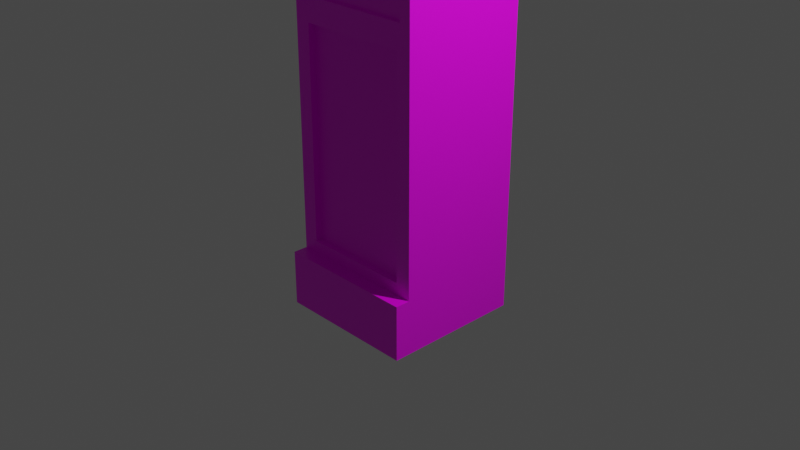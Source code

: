 # Source: multidecor_floor_clock.blend  (saved by Blender 2.82.7; exported with 4.5.12 LTS)
import bpy
from mathutils import Matrix  # noqa: F401  (used for matrix-valued properties, if any)

bpy.ops.wm.read_factory_settings(use_empty=True)
scene = bpy.context.scene
scene.name = 'Scene'

# ---- collections
col_collection = bpy.data.collections.new('Collection'); scene.collection.children.link(col_collection)

# ---- images (referenced by path relative to the original .blend; pixels are not part of the script)
import os
ASSET_DIR = os.environ.get("B2B_ASSET_DIR", "")  # directory of the original .blend (textures are referenced by path, not embedded)
HERE = os.path.dirname(os.path.abspath(__file__))  # packed textures are extracted next to this script under _unpacked/

def load_image(name, relpath, width, height, colorspace="sRGB"):
    """Load a texture the original file referenced (path relative to the .blend, or extracted next to this script)."""
    p = next((c for c in (os.path.join(HERE, relpath), os.path.join(ASSET_DIR, relpath)) if relpath and os.path.exists(c)), "")
    if p:
        img = bpy.data.images.load(p, check_existing=True)
        img.name = name
    else:  # same state as the original file: an image datablock whose file is absent (Cycles renders it pink)
        img = bpy.data.images.new(name, width, height)
        img.source = "FILE"
        img.filepath = "//" + (relpath or name)
    img.colorspace_settings.name = colorspace
    return img
img_multidecor_jungle_wood_png = load_image('multidecor_jungle_wood.png', 'multidecor_jungle_wood.png', 1024, 1024, 'sRGB')
img_multidecor_dial_png = load_image('multidecor_dial.png', 'multidecor_dial.png', 1024, 1024, 'sRGB')
img_multidecor_gold_material_png = load_image('multidecor_gold_material.png', 'multidecor_gold_material.png', 1024, 1024, 'sRGB')
img_multidecor_glass_material_png = load_image('multidecor_glass_material.png', 'multidecor_glass_material.png', 1024, 1024, 'sRGB')

# ---- materials (node trees are filled in below, after node groups)
mat_material = bpy.data.materials.new('Material')
mat_material.alpha_threshold = 0.0
mat_material.use_transparent_shadow = False
mat_material.line_color = (0.0, 0.0, 0.0, 1.0)
mat_material_001 = bpy.data.materials.new('Material.001')
mat_material_001.use_transparent_shadow = False
mat_material_002 = bpy.data.materials.new('Material.002')
mat_material_002.use_transparent_shadow = False
mat_material_003 = bpy.data.materials.new('Material.003')
mat_material_003.use_transparent_shadow = False

# ---- material node trees
mat_material.use_nodes = True; mat_material.node_tree.nodes.clear()
_N = mat_material.node_tree.nodes; _L = mat_material.node_tree.links
n0 = _N.new('ShaderNodeOutputMaterial'); n0.name = 'Material Output'; n0.location = (300, 300)
n1 = _N.new('ShaderNodeBsdfPrincipled'); n1.name = 'Principled BSDF'; n1.location = (10, 300)
n1.distribution = 'GGX'
n1.subsurface_method = 'BURLEY'
n1.inputs[2].default_value = 0.4
n1.inputs[3].default_value = 1.45
n1.inputs[27].default_value = (0.0, 0.0, 0.0, 1.0)
n1.inputs[28].default_value = 1.0
n2 = _N.new('ShaderNodeTexImage'); n2.name = 'Image Texture'; n2.location = (-280, 280)
n2.image = img_multidecor_jungle_wood_png
n2.interpolation = 'Closest'
_L.new(n1.outputs[0], n0.inputs[0])
_L.new(n2.outputs[0], n1.inputs[0])
n0.is_active_output = True
mat_material_001.use_nodes = True; mat_material_001.node_tree.nodes.clear()
_N = mat_material_001.node_tree.nodes; _L = mat_material_001.node_tree.links
n0 = _N.new('ShaderNodeOutputMaterial'); n0.name = 'Material Output'; n0.location = (300, 300)
n1 = _N.new('ShaderNodeBsdfPrincipled'); n1.name = 'Principled BSDF'; n1.location = (10, 300)
n1.distribution = 'GGX'
n1.subsurface_method = 'BURLEY'
n1.inputs[3].default_value = 1.45
n1.inputs[27].default_value = (0.0, 0.0, 0.0, 1.0)
n1.inputs[28].default_value = 1.0
n2 = _N.new('ShaderNodeTexImage'); n2.name = 'Image Texture'; n2.location = (-280, 280)
n2.image = img_multidecor_dial_png
n2.interpolation = 'Closest'
_L.new(n1.outputs[0], n0.inputs[0])
_L.new(n2.outputs[0], n1.inputs[0])
n0.is_active_output = True
mat_material_002.use_nodes = True; mat_material_002.node_tree.nodes.clear()
_N = mat_material_002.node_tree.nodes; _L = mat_material_002.node_tree.links
n0 = _N.new('ShaderNodeOutputMaterial'); n0.name = 'Material Output'; n0.location = (300, 300)
n1 = _N.new('ShaderNodeBsdfPrincipled'); n1.name = 'Principled BSDF'; n1.location = (10, 300)
n1.distribution = 'GGX'
n1.subsurface_method = 'BURLEY'
n1.inputs[3].default_value = 1.45
n1.inputs[27].default_value = (0.0, 0.0, 0.0, 1.0)
n1.inputs[28].default_value = 1.0
n2 = _N.new('ShaderNodeTexImage'); n2.name = 'Image Texture'; n2.location = (-280, 280)
n2.image = img_multidecor_gold_material_png
n2.interpolation = 'Closest'
_L.new(n1.outputs[0], n0.inputs[0])
_L.new(n2.outputs[0], n1.inputs[0])
n0.is_active_output = True
mat_material_003.use_nodes = True; mat_material_003.node_tree.nodes.clear()
_N = mat_material_003.node_tree.nodes; _L = mat_material_003.node_tree.links
n0 = _N.new('ShaderNodeOutputMaterial'); n0.name = 'Material Output'; n0.location = (300, 300)
n1 = _N.new('ShaderNodeBsdfPrincipled'); n1.name = 'Principled BSDF'; n1.location = (10, 300)
n1.distribution = 'GGX'
n1.subsurface_method = 'BURLEY'
n1.inputs[3].default_value = 1.45
n1.inputs[27].default_value = (0.0, 0.0, 0.0, 1.0)
n1.inputs[28].default_value = 1.0
n2 = _N.new('ShaderNodeTexImage'); n2.name = 'Image Texture'; n2.location = (-280, 280)
n2.image = img_multidecor_glass_material_png
n2.interpolation = 'Closest'
_L.new(n1.outputs[0], n0.inputs[0])
_L.new(n2.outputs[0], n1.inputs[0])
n0.is_active_output = True

# ---- world
world_world = bpy.data.worlds.new('World'); scene.world = world_world
world_world.use_nodes = True; world_world.node_tree.nodes.clear()
_N = world_world.node_tree.nodes; _L = world_world.node_tree.links
n0 = _N.new('ShaderNodeOutputWorld'); n0.name = 'World Output'; n0.location = (300, 300)
n1 = _N.new('ShaderNodeBackground'); n1.name = 'Background'; n1.location = (10, 300)
n1.inputs[0].default_value = (0.05088, 0.05088, 0.05088, 1.0)
_L.new(n1.outputs[0], n0.inputs[0])
n0.is_active_output = True
world_world.color = (0.05088, 0.05088, 0.05088)
world_world.use_sun_shadow = False
world_world.sun_shadow_jitter_overblur = 0.0

# ---- cameras
cam_camera = bpy.data.cameras.new('Camera')
cam_camera.clip_end = 100.0
cam_camera.ortho_scale = 7.314

# ---- lights
light_light = bpy.data.lights.new('Light', 'POINT')
light_light.transmission_factor = 0.0
light_light.energy = 1000.0
light_light.shadow_soft_size = 0.1
light_light.shadow_maximum_resolution = 0.006
light_light.use_absolute_resolution = True

# ---- meshes
me_cube = bpy.data.meshes.new('Cube')
me_cube.from_pydata([(0.684, 0.45, -0.3782), (0.684, -0.7044, -0.3782), (-0.684, 0.45, -0.3782), (-0.684, -0.7044, -0.3782), (0.684, -0.7044, 2.138), (-0.684, -0.7044, 2.138), (0.684, 0.45, 2.138), (-0.684, 0.45, 2.138), (-0.5999, 0.45, -0.2678), (0.5999, 0.45, -0.2678), (-0.5999, 0.45, 2.028), (0.5999, 0.45, 2.028), (-1.406e-08, 0.497, 3.489), (0.2793, 0.497, 3.414), (0.4838, 0.497, 3.209), (0.5587, 0.497, 2.93), (0.4838, 0.497, 2.651), (0.2793, 0.497, 2.446), (7.03e-08, 0.497, 2.371), (-0.2793, 0.497, 2.446), (-0.4838, 0.497, 2.651), (-0.5587, 0.497, 2.93), (-0.4838, 0.497, 3.209), (-0.2793, 0.497, 3.414), (0.77, 0.7585, -0.4), (0.77, 0.7585, -1.0), (0.77, -0.7815, -0.4), (0.77, -0.7815, -1.0), (-0.77, 0.7585, -0.4), (-0.77, 0.7585, -1.0), (-0.77, -0.7815, -0.4), (-0.77, -0.7815, -1.0), (0.77, 0.6, -0.4), (0.77, -0.7815, -0.4), (-0.77, 0.6, -0.4), (-0.77, -0.7815, -0.4), (0.77, -0.7815, 2.16), (-0.77, -0.7815, 2.16), (0.77, 0.6, 2.16), (-0.77, 0.6, 2.16), (0.77, -0.7815, 3.7), (-0.77, -0.7815, 3.7), (0.77, 0.6045, 3.7), (-0.77, 0.6045, 3.7), (0.858, -0.8607, 3.9), (-0.858, -0.8607, 3.9), (0.858, 0.6837, 3.9), (-0.858, 0.6837, 3.9), (-0.6439, 0.6, 2.286), (0.6439, 0.6, 2.286), (-0.6439, 0.6045, 3.574), (0.6439, 0.6045, 3.574), (0.9806, -0.971, 3.9), (-0.9806, -0.971, 3.9), (0.9806, 0.794, 3.9), (-0.9806, 0.794, 3.9), (0.9806, -0.971, 4.0), (-0.9806, -0.971, 4.0), (0.9806, 0.794, 4.0), (-0.9806, 0.794, 4.0), (0.6439, 0.55, 2.286), (0.6439, 0.5545, 3.574), (-0.6439, 0.55, 2.286), (-0.6439, 0.5545, 3.574), (-1.406e-08, 0.5542, 3.489), (0.2793, 0.5539, 3.414), (-0.2793, 0.5539, 3.414), (0.4838, 0.5532, 3.209), (0.5587, 0.5523, 2.93), (-0.4838, 0.5532, 3.209), (-0.5587, 0.5523, 2.93), (0.4838, 0.5513, 2.651), (0.2793, 0.5506, 2.446), (-0.4838, 0.5513, 2.651), (7.03e-08, 0.5503, 2.371), (-0.2793, 0.5506, 2.446), (0.5999, 0.6, 2.028), (-0.5999, 0.6, 2.028), (0.5999, 0.6, -0.2678), (-0.5999, 0.6, -0.2678), (-0.5999, 0.525, -0.2678), (0.5999, 0.525, -0.2678), (0.5999, 0.525, 2.028), (-0.5999, 0.525, 2.028), (0.03977, -0.08743, 1.894), (-5.412e-08, -0.07096, 1.894), (-3.941e-08, 0.1172, 1.894), (-3.941e-08, 0.1172, 2.138), (0.1728, 0.0456, 1.894), (0.1728, 0.0456, 2.138), (0.2444, -0.1272, 1.894), (0.2444, -0.1272, 2.138), (0.1728, -0.3, 1.894), (0.1728, -0.3, 2.138), (-6.077e-08, -0.3716, 1.894), (-6.077e-08, -0.3716, 2.138), (-0.1728, -0.3, 1.894), (-0.1728, -0.3, 2.138), (-0.2444, -0.1272, 1.894), (-0.2444, -0.1272, 2.138), (-0.1728, 0.0456, 1.894), (-0.1728, 0.0456, 2.138), (0.05624, -0.1272, 1.894), (0.03977, -0.167, 1.894), (-5.903e-08, -0.1834, 1.894), (-0.03977, -0.167, 1.894), (-0.05624, -0.1272, 1.894), (-0.03977, -0.08743, 1.894), (-0.03977, -0.08743, 0.4251), (-5.412e-08, -0.07096, 0.4251), (-0.05624, -0.1272, 0.4251), (-0.03977, -0.167, 0.4251), (-5.903e-08, -0.1834, 0.4251), (0.03977, -0.167, 0.4251), (0.05624, -0.1272, 0.4251), (0.03977, -0.08743, 0.4251), (-9.912e-08, -0.0553, 0.4732), (-9.912e-08, -0.1991, 0.4732), (0.1957, -0.0553, 0.3921), (0.1957, -0.1991, 0.3921), (0.2768, -0.0553, 0.1964), (0.2768, -0.1991, 0.1964), (0.1957, -0.0553, 0.0007479), (0.1957, -0.1991, 0.0007479), (-1.233e-07, -0.0553, -0.08031), (-1.233e-07, -0.1991, -0.08031), (-0.1957, -0.0553, 0.0007479), (-0.1957, -0.1991, 0.0007479), (-0.2768, -0.0553, 0.1964), (-0.2768, -0.1991, 0.1964), (-0.1957, -0.0553, 0.3921), (-0.1957, -0.1991, 0.3921)], [], [(2, 7, 5, 3), (3, 5, 4, 1), (6, 11, 9, 0), (1, 4, 6, 0), (4, 5, 7, 6), (1, 0, 2, 3), (80, 79, 77, 83), (2, 8, 10, 7), (7, 10, 11, 6), (0, 9, 8, 2), (81, 78, 79, 80), (82, 76, 78, 81), (83, 77, 76, 82), (18, 20, 12), (24, 28, 30, 26), (27, 26, 30, 31), (31, 30, 28, 29), (29, 25, 27, 31), (25, 24, 26, 27), (29, 28, 24, 25), (32, 33, 35, 34), (36, 38, 42, 40), (34, 35, 37, 39), (35, 33, 36, 37), (32, 78, 76, 38), (33, 32, 38, 36), (42, 43, 47, 46), (39, 37, 41, 43), (37, 36, 40, 41), (39, 43, 50, 48), (38, 39, 48, 49), (40, 42, 46, 44), (43, 41, 45, 47), (41, 40, 44, 45), (42, 38, 49, 51), (47, 45, 53, 55), (50, 51, 61, 63), (60, 62, 74), (55, 53, 57, 59), (53, 52, 56, 57), (54, 55, 59, 58), (52, 54, 58, 56), (45, 44, 52, 53), (43, 42, 51, 50), (46, 47, 55, 54), (44, 46, 54, 52), (58, 59, 57, 56), (51, 49, 60, 61), (49, 48, 62, 60), (48, 50, 63, 62), (75, 19, 18, 74), (68, 15, 14, 67), (74, 18, 17, 72), (73, 20, 19, 75), (71, 16, 15, 68), (70, 21, 20, 73), (69, 22, 21, 70), (66, 23, 22, 69), (64, 63, 61), (65, 13, 12, 64), (67, 14, 13, 65), (64, 12, 23, 66), (72, 17, 16, 71), (62, 70, 73), (62, 73, 75), (71, 68, 60), (72, 71, 60), (62, 75, 74), (74, 72, 60), (70, 62, 63), (61, 60, 68), (61, 68, 67), (69, 70, 63), (66, 69, 63), (61, 67, 65), (64, 66, 63), (61, 65, 64), (12, 13, 16), (13, 14, 16), (14, 15, 16), (16, 17, 18), (18, 19, 20), (20, 21, 22), (22, 23, 20), (23, 12, 20), (16, 18, 12), (39, 77, 79, 34), (10, 83, 82, 11), (38, 76, 77, 39), (34, 79, 78, 32), (11, 82, 81, 9), (9, 81, 80, 8), (8, 80, 83, 10), (98, 100, 107, 106), (86, 87, 89, 88), (90, 92, 103, 102), (88, 89, 91, 90), (100, 86, 85, 107), (90, 91, 93, 92), (96, 98, 106, 105), (92, 93, 95, 94), (88, 90, 102, 84), (94, 95, 97, 96), (86, 88, 84, 85), (96, 97, 99, 98), (105, 106, 110, 111), (98, 99, 101, 100), (92, 94, 104, 103), (100, 101, 87, 86), (94, 96, 105, 104), (84, 102, 114, 115), (106, 107, 108, 110), (104, 105, 111, 112), (85, 84, 115, 109), (103, 104, 112, 113), (102, 103, 113, 114), (107, 85, 109, 108), (116, 117, 119, 118), (118, 119, 121, 120), (120, 121, 123, 122), (122, 123, 125, 124), (124, 125, 127, 126), (126, 127, 129, 128), (129, 125, 121), (128, 129, 131, 130), (130, 131, 117, 116), (118, 122, 126), (83, 82, 81, 80), (121, 119, 117), (117, 131, 129), (129, 127, 125), (125, 123, 121), (121, 117, 129), (130, 116, 118), (118, 120, 122), (122, 124, 126), (126, 128, 130), (130, 118, 126)])
me_cube.polygons.foreach_set('material_index', [0, 0, 0, 0, 0, 0, 0, 0, 0, 0, 0, 0, 0, 1, 0, 0, 0, 0, 0, 0, 0, 0, 0, 0, 0, 0, 0, 0, 0, 0, 0, 0, 0, 0, 0, 0, 0, 0, 0, 0, 0, 0, 0, 0, 0, 0, 0, 0, 0, 0, 0, 0, 0, 0, 0, 0, 0, 0, 0, 0, 0, 0, 0, 0, 0, 0, 0, 0, 0, 0, 0, 0, 0, 0, 0, 0, 0, 1, 1, 1, 1, 1, 1, 1, 1, 1, 0, 0, 0, 0, 0, 0, 0, 2, 2, 2, 2, 2, 2, 2, 2, 2, 2, 2, 2, 2, 2, 2, 2, 2, 2, 2, 2, 2, 2, 2, 2, 2, 2, 2, 2, 2, 2, 2, 2, 2, 2, 3, 2, 2, 2, 2, 2, 2, 2, 2, 2, 2])
_uv = me_cube.uv_layers.new(name='UVMap')
_uv.uv.foreach_set('vector', [0.4039, 0.4045, 0.1272, 0.4045, 0.1272, 0.2776, 0.4039, 0.2776, 0.4039, 0.2776, 0.1272, 0.2776, 0.1272, 0.1272, 0.4039, 0.1272, 0.9446, 0.7071, 0.9325, 0.7163, 0.6801, 0.7163, 0.668, 0.7071, 0.4039, 0.1272, 0.1272, 0.1272, 0.1272, 0.0003232, 0.4039, 0.0003232, 0.1272, 0.1272, 0.1272, 0.2776, 0.0003232, 0.2776, 0.0003232, 0.1272, 0.4039, 0.1272, 0.5308, 0.1272, 0.5308, 0.2776, 0.4039, 0.2776, 0.975, 0.0003232, 0.9833, 0.0003232, 0.9833, 0.2527, 0.975, 0.2527, 0.668, 0.8575, 0.6801, 0.8482, 0.9325, 0.8482, 0.9446, 0.8575, 0.9446, 0.8575, 0.9325, 0.8482, 0.9325, 0.7163, 0.9446, 0.7071, 0.668, 0.7071, 0.6801, 0.7163, 0.6801, 0.8482, 0.668, 0.8575, 0.9714, 0.7318, 0.9631, 0.7318, 0.9631, 0.5999, 0.9714, 0.5999, 0.9714, 0.9841, 0.9631, 0.9841, 0.9631, 0.7318, 0.9714, 0.7318, 0.975, 0.2527, 0.9833, 0.2527, 0.9833, 0.3846, 0.975, 0.3846, 0.5027, 0.04875, 0.8922, 0.2767, 0.4973, 0.9512, 0.4517, 0.6404, 0.4517, 0.4711, 0.621, 0.4711, 0.621, 0.6404, 0.687, 0.6404, 0.621, 0.6404, 0.621, 0.4711, 0.687, 0.4711, 0.687, 0.4711, 0.687, 0.4052, 0.8563, 0.4052, 0.8563, 0.4711, 0.8563, 0.4711, 0.8563, 0.6404, 0.687, 0.6404, 0.687, 0.4711, 0.8563, 0.6404, 0.8563, 0.7064, 0.687, 0.7064, 0.687, 0.6404, 0.8563, 0.4711, 0.9222, 0.4711, 0.9222, 0.6404, 0.8563, 0.6404, 0.7013, 0.3221, 0.7013, 0.1703, 0.8706, 0.1703, 0.8706, 0.3221, 0.1696, 0.7269, 0.1696, 0.8787, 0.0003232, 0.8792, 0.0003232, 0.7269, 0.4511, 0.4057, 0.4511, 0.5576, 0.1696, 0.5576, 0.1696, 0.4057, 0.4511, 0.5576, 0.4511, 0.7269, 0.1696, 0.7269, 0.1696, 0.5576, 0.536, 0.00767, 0.5541, 0.02127, 0.5503, 0.2739, 0.5314, 0.2881, 0.4511, 0.7269, 0.4511, 0.8787, 0.1696, 0.8787, 0.1696, 0.7269, 0.8713, 0.1928, 0.8713, 0.02348, 0.8949, 0.0138, 0.8949, 0.2025, 0.1696, 0.4057, 0.1696, 0.5576, 0.0003232, 0.5576, 0.0003232, 0.4052, 0.1696, 0.5576, 0.1696, 0.7269, 0.0003232, 0.7269, 0.0003232, 0.5576, 0.7013, 0.0003232, 0.8706, 0.0003233, 0.8568, 0.01419, 0.7152, 0.01419, 0.7013, 0.1696, 0.7013, 0.0003232, 0.7152, 0.01419, 0.7152, 0.1558, 0.9714, 0.426, 0.9714, 0.5784, 0.9473, 0.5871, 0.9473, 0.4173, 0.5523, 0.356, 0.7046, 0.356, 0.7133, 0.3801, 0.5436, 0.3801, 0.9187, 0.1928, 0.9187, 0.02348, 0.9423, 0.0138, 0.9423, 0.2025, 0.8706, 0.1696, 0.7013, 0.1696, 0.7152, 0.1558, 0.8568, 0.1558, 0.5436, 0.3801, 0.7133, 0.3801, 0.7255, 0.3935, 0.5314, 0.3935, 0.673, 0.2968, 0.5314, 0.2968, 0.5314, 0.2913, 0.673, 0.2913, 0.8095, 0.8581, 0.8095, 0.9997, 0.8002, 0.9289, 0.5314, 0.3935, 0.7255, 0.3935, 0.7255, 0.4045, 0.5314, 0.4045, 0.9545, 0.2159, 0.9545, 0.0003232, 0.9655, 0.0003232, 0.9655, 0.2159, 0.9071, 0.2159, 0.9071, 0.0003232, 0.9181, 0.0003232, 0.9181, 0.2159, 0.9339, 0.4052, 0.9339, 0.5992, 0.9229, 0.5992, 0.9229, 0.4052, 0.9423, 0.2025, 0.9423, 0.0138, 0.9545, 0.0003232, 0.9545, 0.2159, 0.8706, 0.0003233, 0.8706, 0.1696, 0.8568, 0.1558, 0.8568, 0.01419, 0.8949, 0.2025, 0.8949, 0.0138, 0.9071, 0.0003232, 0.9071, 0.2159, 0.9473, 0.4173, 0.9473, 0.5871, 0.9339, 0.5992, 0.9339, 0.4052, 0.4517, 0.7071, 0.6673, 0.7071, 0.6673, 0.9011, 0.4517, 0.9011, 0.8713, 0.3582, 0.8713, 0.2166, 0.8768, 0.2166, 0.8768, 0.3581, 0.8891, 0.2166, 0.8891, 0.3581, 0.8836, 0.3581, 0.8836, 0.2166, 0.8774, 0.3581, 0.8774, 0.2166, 0.8829, 0.2166, 0.8829, 0.3582, 0.595, 0.3103, 0.595, 0.3044, 0.6268, 0.3044, 0.6268, 0.3103, 0.6268, 0.2977, 0.6268, 0.3038, 0.595, 0.3038, 0.595, 0.2976, 0.5314, 0.317, 0.5314, 0.3111, 0.5632, 0.3111, 0.5632, 0.317, 0.5632, 0.3104, 0.5632, 0.3044, 0.595, 0.3044, 0.595, 0.3103, 0.595, 0.3171, 0.595, 0.3111, 0.6268, 0.3111, 0.6268, 0.3172, 0.5314, 0.3105, 0.5314, 0.3044, 0.5632, 0.3044, 0.5632, 0.3104, 0.8898, 0.2802, 0.896, 0.2802, 0.896, 0.312, 0.8899, 0.312, 0.8897, 0.2484, 0.896, 0.2484, 0.896, 0.2802, 0.8898, 0.2802, 0.6773, 0.9289, 0.668, 0.9997, 0.668, 0.8581, 0.5632, 0.2975, 0.5632, 0.3038, 0.5314, 0.3038, 0.5314, 0.2975, 0.595, 0.2976, 0.595, 0.3038, 0.5632, 0.3038, 0.5632, 0.2975, 0.8897, 0.2166, 0.896, 0.2166, 0.896, 0.2484, 0.8897, 0.2484, 0.5632, 0.317, 0.5632, 0.3111, 0.595, 0.3111, 0.595, 0.3171, 0.8095, 0.9997, 0.7387, 0.9903, 0.7695, 0.9821, 0.8095, 0.9997, 0.7695, 0.9821, 0.7919, 0.9596, 0.7695, 0.8757, 0.7387, 0.8675, 0.8095, 0.8581, 0.7919, 0.8982, 0.7695, 0.8757, 0.8095, 0.8581, 0.8095, 0.9997, 0.7919, 0.9596, 0.8002, 0.9289, 0.8002, 0.9289, 0.7919, 0.8982, 0.8095, 0.8581, 0.7387, 0.9903, 0.8095, 0.9997, 0.668, 0.9997, 0.668, 0.8581, 0.8095, 0.8581, 0.7387, 0.8675, 0.668, 0.8581, 0.7387, 0.8675, 0.708, 0.8757, 0.708, 0.9821, 0.7387, 0.9903, 0.668, 0.9997, 0.6856, 0.9596, 0.708, 0.9821, 0.668, 0.9997, 0.668, 0.8581, 0.708, 0.8757, 0.6856, 0.8982, 0.6773, 0.9289, 0.6856, 0.9596, 0.668, 0.9997, 0.668, 0.8581, 0.6856, 0.8982, 0.6773, 0.9289, 0.4973, 0.9512, 0.272, 0.8894, 0.1106, 0.272, 0.272, 0.8894, 0.1078, 0.7233, 0.1106, 0.272, 0.1078, 0.7233, 0.04875, 0.4973, 0.1106, 0.272, 0.1106, 0.272, 0.2767, 0.1078, 0.5027, 0.04875, 0.5027, 0.04875, 0.728, 0.1106, 0.8922, 0.2767, 0.8922, 0.2767, 0.9512, 0.5027, 0.8894, 0.728, 0.8894, 0.728, 0.7233, 0.8922, 0.8922, 0.2767, 0.7233, 0.8922, 0.4973, 0.9512, 0.8922, 0.2767, 0.1106, 0.272, 0.5027, 0.04875, 0.4973, 0.9512, 0.7007, 0.2907, 0.6816, 0.2757, 0.6798, 0.01788, 0.7007, 0.0003232, 0.9661, 0.2527, 0.9744, 0.2527, 0.9744, 0.3846, 0.9661, 0.3846, 0.5314, 0.2881, 0.5503, 0.2739, 0.6816, 0.2757, 0.7007, 0.2907, 0.6974, 0.002459, 0.6798, 0.01788, 0.5541, 0.02127, 0.536, 0.00767, 0.972, 0.4052, 0.9803, 0.4052, 0.9803, 0.6576, 0.972, 0.6576, 0.972, 0.6576, 0.9803, 0.6576, 0.9803, 0.7895, 0.972, 0.7895, 0.9661, 0.0003232, 0.9744, 0.0003232, 0.9744, 0.2527, 0.9661, 0.2527, 0.0001767, 0.5324, 0.07133, 0.4612, 0.1101, 0.5548, 0.09369, 0.5711, 0.7906, 0.0001767, 0.9221, 0.0001767, 0.9221, 0.1008, 0.7906, 0.1008, 0.2431, 0.633, 0.172, 0.7042, 0.1332, 0.6107, 0.1496, 0.5943, 0.7906, 0.1008, 0.9221, 0.1008, 0.9221, 0.2014, 0.7906, 0.2014, 0.07133, 0.4612, 0.172, 0.4612, 0.1332, 0.5548, 0.1101, 0.5548, 0.7906, 0.2014, 0.9221, 0.2014, 0.9221, 0.302, 0.7906, 0.302, 0.0001767, 0.633, 0.0001767, 0.5324, 0.09369, 0.5711, 0.09369, 0.5943, 0.7906, 0.302, 0.9221, 0.302, 0.9221, 0.4027, 0.7906, 0.4027, 0.2431, 0.5324, 0.2431, 0.633, 0.1496, 0.5943, 0.1496, 0.5711, 0.7906, 0.4027, 0.9221, 0.4027, 0.9221, 0.5033, 0.7906, 0.5033, 0.172, 0.4612, 0.2431, 0.5324, 0.1496, 0.5711, 0.1332, 0.5548, 0.7906, 0.5033, 0.9221, 0.5033, 0.9221, 0.6039, 0.7906, 0.6039, 0.0001769, 0.06965, 0.0001768, 0.0465, 0.7903, 0.04649, 0.7903, 0.06965, 0.7906, 0.6039, 0.9221, 0.6039, 0.9221, 0.7045, 0.7906, 0.7045, 0.172, 0.7042, 0.07133, 0.7042, 0.1101, 0.6107, 0.1332, 0.6107, 0.7906, 0.7045, 0.9221, 0.7045, 0.9221, 0.8052, 0.7906, 0.8052, 0.07133, 0.7042, 0.0001767, 0.633, 0.09369, 0.5943, 0.1101, 0.6107, 0.0001769, 0.1623, 0.0001769, 0.1391, 0.7903, 0.1391, 0.7903, 0.1623, 0.0001768, 0.0465, 0.0001768, 0.02334, 0.7903, 0.02333, 0.7903, 0.04649, 0.000177, 0.09281, 0.0001769, 0.06965, 0.7903, 0.06965, 0.7903, 0.0928, 0.0001767, 0.1854, 0.0001769, 0.1623, 0.7903, 0.1623, 0.7903, 0.1854, 0.000177, 0.116, 0.000177, 0.09281, 0.7903, 0.0928, 0.7903, 0.116, 0.0001769, 0.1391, 0.000177, 0.116, 0.7903, 0.116, 0.7903, 0.1391, 0.0001768, 0.02334, 0.0001767, 0.0001839, 0.7903, 0.0001767, 0.7903, 0.02333, 0.9225, 0.456, 0.9998, 0.456, 0.9998, 0.5699, 0.9225, 0.5699, 0.9225, 0.5699, 0.9998, 0.5699, 0.9998, 0.6839, 0.9225, 0.6839, 0.9225, 0.6839, 0.9998, 0.6839, 0.9998, 0.7979, 0.9225, 0.7979, 0.9225, 0.7979, 0.9998, 0.7979, 0.9998, 0.9118, 0.9225, 0.9118, 0.9225, 0.0001767, 0.9998, 0.0001767, 0.9998, 0.1141, 0.9225, 0.1141, 0.9225, 0.1141, 0.9998, 0.1141, 0.9998, 0.2281, 0.9225, 0.2281, 0.5507, 0.2664, 0.4702, 0.4609, 0.2756, 0.3803, 0.9225, 0.2281, 0.9998, 0.2281, 0.9998, 0.342, 0.9225, 0.342, 0.9225, 0.342, 0.9998, 0.342, 0.9998, 0.456, 0.9225, 0.456, 0.0001767, 0.3803, 0.08075, 0.1858, 0.2753, 0.2664, 0.7727, 7.229e-05, 0.2501, 7.229e-05, 0.2501, 0.9999, 0.7727, 0.9999, 0.2756, 0.3803, 0.2756, 0.2664, 0.3562, 0.1858, 0.3562, 0.1858, 0.4702, 0.1858, 0.5507, 0.2664, 0.5507, 0.2664, 0.5507, 0.3803, 0.4702, 0.4609, 0.4702, 0.4609, 0.3562, 0.4609, 0.2756, 0.3803, 0.2756, 0.3803, 0.3562, 0.1858, 0.5507, 0.2664, 0.1947, 0.4609, 0.08075, 0.4609, 0.0001767, 0.3803, 0.0001767, 0.3803, 0.0001767, 0.2664, 0.08075, 0.1858, 0.08075, 0.1858, 0.1947, 0.1858, 0.2753, 0.2664, 0.2753, 0.2664, 0.2753, 0.3803, 0.1947, 0.4609, 0.1947, 0.4609, 0.0001767, 0.3803, 0.2753, 0.2664])
me_cube.materials.append(mat_material)
me_cube.materials.append(mat_material_001)
me_cube.materials.append(mat_material_002)
me_cube.materials.append(mat_material_003)
me_cube.use_remesh_preserve_volume = False
me_cube.use_remesh_preserve_attributes = False
me_cube.use_mirror_vertex_groups = False
me_cube.update()

# ---- objects
ob_cube = bpy.data.objects.new('Cube', me_cube)
ob_light = bpy.data.objects.new('Light', light_light)
ob_camera = bpy.data.objects.new('Camera', cam_camera)

# ---- transforms, parenting, visibility, modifiers, constraints
ob_cube.location = (0.0, 0.0, 0.0)
ob_cube.rotation_euler = (0.0, -0.0, 3.142)
ob_cube.lock_rotations_4d = False
ob_cube.empty_display_type = 'ARROWS'
ob_cube.lineart.crease_threshold = 0.0
ob_light.location = (4.076, 1.005, 5.904)
ob_light.rotation_euler = (0.6503, 0.05522, 1.866)
ob_light.lock_rotations_4d = False
ob_light.empty_display_type = 'ARROWS'
ob_light.color = (0.0, 0.0, 0.0, 0.0)
ob_light.lineart.crease_threshold = 0.0
ob_camera.location = (7.359, -6.926, 4.958)
ob_camera.rotation_euler = (1.109, 0.0, 0.8149)
ob_camera.lock_rotations_4d = False
ob_camera.empty_display_type = 'ARROWS'
ob_camera.color = (0.0, 0.0, 0.0, 0.0)
ob_camera.display_type = 'WIRE'
ob_camera.lineart.crease_threshold = 0.0

# ---- collection membership
col_collection.objects.link(ob_cube)
col_collection.objects.link(ob_light)
col_collection.objects.link(ob_camera)

# ---- scene / render settings (as saved in the file)
scene.camera = ob_camera
scene.frame_start = 1; scene.frame_end = 250; scene.frame_set(1)
scene.render.engine = 'BLENDER_EEVEE_NEXT'
scene.cycles.use_denoising = False
scene.cycles.samples = 128
scene.cycles.sampling_pattern = 'TABULATED_SOBOL'
scene.cycles.use_adaptive_sampling = False
scene.cycles.use_light_tree = False
scene.view_settings.view_transform = 'Filmic'
bpy.context.view_layer.update()
